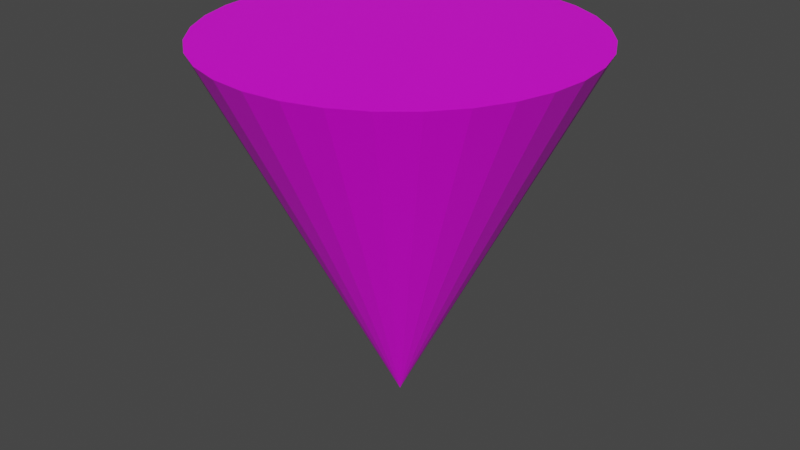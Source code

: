 # Source: cone-bot.blend  (saved by Blender 2.81.16; exported with 4.5.12 LTS)
import bpy
from mathutils import Matrix  # noqa: F401  (used for matrix-valued properties, if any)

bpy.ops.wm.read_factory_settings(use_empty=True)
scene = bpy.context.scene
scene.name = 'Scene'

# ---- collections
col_collection = bpy.data.collections.new('Collection'); scene.collection.children.link(col_collection)

# ---- images (referenced by path relative to the original .blend; pixels are not part of the script)
import os
ASSET_DIR = os.environ.get("B2B_ASSET_DIR", "")  # directory of the original .blend (textures are referenced by path, not embedded)
HERE = os.path.dirname(os.path.abspath(__file__))  # packed textures are extracted next to this script under _unpacked/

def load_image(name, relpath, width, height, colorspace="sRGB"):
    """Load a texture the original file referenced (path relative to the .blend, or extracted next to this script)."""
    p = next((c for c in (os.path.join(HERE, relpath), os.path.join(ASSET_DIR, relpath)) if relpath and os.path.exists(c)), "")
    if p:
        img = bpy.data.images.load(p, check_existing=True)
        img.name = name
    else:  # same state as the original file: an image datablock whose file is absent (Cycles renders it pink)
        img = bpy.data.images.new(name, width, height)
        img.source = "FILE"
        img.filepath = "//" + (relpath or name)
    img.colorspace_settings.name = colorspace
    return img
img_spiral_png = load_image('spiral.png', 'spiral.png', 1024, 1024, 'sRGB')

# ---- materials (node trees are filled in below, after node groups)
mat_material = bpy.data.materials.new('Material')
mat_material.alpha_threshold = 0.0
mat_material.use_transparent_shadow = False
mat_material.line_color = (0.0, 0.0, 0.0, 1.0)
mat_material_001 = bpy.data.materials.new('Material.001')
mat_material_001.use_transparent_shadow = False

# ---- material node trees
mat_material.use_nodes = True; mat_material.node_tree.nodes.clear()
_N = mat_material.node_tree.nodes; _L = mat_material.node_tree.links
n0 = _N.new('ShaderNodeOutputMaterial'); n0.name = 'Material Output'; n0.location = (300, 300)
n1 = _N.new('ShaderNodeBsdfPrincipled'); n1.name = 'Principled BSDF'; n1.location = (10, 300)
n1.distribution = 'GGX'
n1.subsurface_method = 'BURLEY'
n1.inputs[2].default_value = 0.4
n1.inputs[3].default_value = 1.45
n1.inputs[27].default_value = (0.0, 0.0, 0.0, 1.0)
n1.inputs[28].default_value = 1.0
n2 = _N.new('ShaderNodeTexImage'); n2.name = 'Image Texture'; n2.location = (-335, 286)
n2.image = img_spiral_png
_L.new(n1.outputs[0], n0.inputs[0])
_L.new(n2.outputs[0], n1.inputs[0])
n0.is_active_output = True
mat_material_001.use_nodes = True; mat_material_001.node_tree.nodes.clear()
_N = mat_material_001.node_tree.nodes; _L = mat_material_001.node_tree.links
n0 = _N.new('ShaderNodeOutputMaterial'); n0.name = 'Material Output'; n0.location = (300, 300)
n1 = _N.new('ShaderNodeBsdfPrincipled'); n1.name = 'Principled BSDF'; n1.location = (10, 300)
n1.distribution = 'GGX'
n1.subsurface_method = 'BURLEY'
n1.inputs[3].default_value = 1.45
n1.inputs[27].default_value = (0.0, 0.0, 0.0, 1.0)
n1.inputs[28].default_value = 1.0
_L.new(n1.outputs[0], n0.inputs[0])
n0.is_active_output = True

# ---- world
world_world = bpy.data.worlds.new('World'); scene.world = world_world
world_world.use_nodes = True; world_world.node_tree.nodes.clear()
_N = world_world.node_tree.nodes; _L = world_world.node_tree.links
n0 = _N.new('ShaderNodeOutputWorld'); n0.name = 'World Output'; n0.location = (300, 300)
n1 = _N.new('ShaderNodeBackground'); n1.name = 'Background'; n1.location = (10, 300)
n1.inputs[0].default_value = (0.05088, 0.05088, 0.05088, 1.0)
_L.new(n1.outputs[0], n0.inputs[0])
n0.is_active_output = True
world_world.color = (0.05088, 0.05088, 0.05088)
world_world.use_sun_shadow = False
world_world.sun_shadow_jitter_overblur = 0.0

# ---- meshes
me_cone = bpy.data.meshes.new('Cone')
me_cone.from_pydata([(8.742e-08, 1.0, 1.0), (-0.1951, 0.9808, 1.0), (-0.3827, 0.9239, 1.0), (-0.5556, 0.8315, 1.0), (-0.7071, 0.7071, 1.0), (-0.8315, 0.5556, 1.0), (-0.9239, 0.3827, 1.0), (-0.9808, 0.1951, 1.0), (-1.0, 7.55e-08, 1.0), (-0.9808, -0.1951, 1.0), (-0.9239, -0.3827, 1.0), (-0.8315, -0.5556, 1.0), (-0.7071, -0.7071, 1.0), (-0.5556, -0.8315, 1.0), (-0.3827, -0.9239, 1.0), (-0.1951, -0.9808, 1.0), (4.133e-07, -1.0, 1.0), (0.1951, -0.9808, 1.0), (0.3827, -0.9239, 1.0), (0.5556, -0.8315, 1.0), (0.7071, -0.7071, 1.0), (0.8315, -0.5556, 1.0), (0.9239, -0.3827, 1.0), (-8.742e-08, 0.0, -1.0), (0.9808, -0.1951, 1.0), (1.0, 9.656e-07, 1.0), (0.9808, 0.1951, 1.0), (0.9239, 0.3827, 1.0), (0.8315, 0.5556, 1.0), (0.7071, 0.7071, 1.0), (0.5556, 0.8315, 1.0), (0.3827, 0.9239, 1.0), (0.1951, 0.9808, 1.0)], [], [(0, 23, 1), (1, 23, 2), (2, 23, 3), (3, 23, 4), (4, 23, 5), (5, 23, 6), (6, 23, 7), (7, 23, 8), (8, 23, 9), (9, 23, 10), (10, 23, 11), (11, 23, 12), (12, 23, 13), (13, 23, 14), (14, 23, 15), (15, 23, 16), (16, 23, 17), (17, 23, 18), (18, 23, 19), (19, 23, 20), (20, 23, 21), (21, 23, 22), (22, 23, 24), (24, 23, 25), (25, 23, 26), (26, 23, 27), (27, 23, 28), (28, 23, 29), (29, 23, 30), (30, 23, 31), (31, 23, 32), (32, 23, 0), (0, 1, 2, 3, 4, 5, 6, 7, 8, 9, 10, 11, 12, 13, 14, 15, 16, 17, 18, 19, 20, 21, 22, 24, 25, 26, 27, 28, 29, 30, 31, 32)])
_uv = me_cone.uv_layers.new(name='UVMap')
_uv.uv.foreach_set('vector', [0.8883, 0.8187, 0.5, 0.5, 0.943, 0.7368, 0.943, 0.7368, 0.5, 0.5, 0.9807, 0.6458, 0.9807, 0.6458, 0.5, 0.5, 0.9999, 0.5492, 0.9999, 0.5492, 0.5, 0.5, 0.9999, 0.4508, 0.9999, 0.4508, 0.5, 0.5, 0.9807, 0.3542, 0.9807, 0.3542, 0.5, 0.5, 0.943, 0.2632, 0.943, 0.2632, 0.5, 0.5, 0.8883, 0.1813, 0.8883, 0.1813, 0.5, 0.5, 0.8187, 0.1117, 0.8187, 0.1117, 0.5, 0.5, 0.7368, 0.057, 0.7368, 0.057, 0.5, 0.5, 0.6458, 0.01931, 0.6458, 0.01931, 0.5, 0.5, 0.5492, 9.998e-05, 0.5492, 9.998e-05, 0.5, 0.5, 0.4508, 0.0001002, 0.4508, 0.0001002, 0.5, 0.5, 0.3542, 0.01931, 0.3542, 0.01931, 0.5, 0.5, 0.2632, 0.057, 0.2632, 0.057, 0.5, 0.5, 0.1813, 0.1117, 0.1813, 0.1117, 0.5, 0.5, 0.1117, 0.1813, 0.1117, 0.1813, 0.5, 0.5, 0.05699, 0.2632, 0.05699, 0.2632, 0.5, 0.5, 0.01931, 0.3542, 0.01931, 0.3542, 0.5, 0.5, 9.998e-05, 0.4508, 9.998e-05, 0.4508, 0.5, 0.5, 0.0001006, 0.5492, 0.0001006, 0.5492, 0.5, 0.5, 0.01931, 0.6458, 0.01931, 0.6458, 0.5, 0.5, 0.057, 0.7368, 0.057, 0.7368, 0.5, 0.5, 0.1117, 0.8187, 0.1117, 0.8187, 0.5, 0.5, 0.1813, 0.8883, 0.1813, 0.8883, 0.5, 0.5, 0.2632, 0.943, 0.2632, 0.943, 0.5, 0.5, 0.3542, 0.9807, 0.3542, 0.9807, 0.5, 0.5, 0.4508, 0.9999, 0.4508, 0.9999, 0.5, 0.5, 0.5492, 0.9999, 0.5492, 0.9999, 0.5, 0.5, 0.6458, 0.9807, 0.6458, 0.9807, 0.5, 0.5, 0.7368, 0.943, 0.7368, 0.943, 0.5, 0.5, 0.8187, 0.8883, 0.8187, 0.8883, 0.5, 0.5, 0.8883, 0.8187, 0.5, 1.0, 0.5975, 0.9904, 0.6913, 0.9619, 0.7778, 0.9157, 0.8536, 0.8536, 0.9157, 0.7778, 0.9619, 0.6913, 0.9904, 0.5975, 1.0, 0.5, 0.9904, 0.4025, 0.9619, 0.3087, 0.9157, 0.2222, 0.8536, 0.1464, 0.7778, 0.08427, 0.6913, 0.03806, 0.5975, 0.009607, 0.5, 0.0, 0.4025, 0.009607, 0.3087, 0.03806, 0.2222, 0.08427, 0.1464, 0.1464, 0.08426, 0.2222, 0.03806, 0.3087, 0.009607, 0.4025, 0.0, 0.5, 0.009607, 0.5975, 0.03806, 0.6913, 0.08427, 0.7778, 0.1464, 0.8536, 0.2222, 0.9157, 0.3087, 0.9619, 0.4025, 0.9904])
me_cone.materials.append(mat_material)
me_cone.materials.append(mat_material_001)
me_cone.use_remesh_fix_poles = True
me_cone.use_remesh_preserve_attributes = False
me_cone.use_mirror_vertex_groups = False
me_cone.update()

# ---- objects
ob_cone = bpy.data.objects.new('Cone', me_cone)

# ---- transforms, parenting, visibility, modifiers, constraints
ob_cone.location = (0.0, 0.0, 0.0)
ob_cone.lineart.crease_threshold = 0.0

# ---- collection membership
col_collection.objects.link(ob_cone)

# ---- scene / render settings (as saved in the file)
scene.frame_start = 1; scene.frame_end = 250; scene.frame_set(1)
scene.render.engine = 'BLENDER_EEVEE_NEXT'
scene.cycles.use_denoising = False
scene.cycles.samples = 128
scene.cycles.sampling_pattern = 'TABULATED_SOBOL'
scene.cycles.use_adaptive_sampling = False
scene.cycles.use_light_tree = False
scene.view_settings.view_transform = 'Filmic'
bpy.context.view_layer.update()

# ---- added for rendering (the .blend has no active camera and no usable light): camera, sun
cam_auto = bpy.data.cameras.new('AutoCamera')
cam_auto.lens = 50.0
cam_auto.sensor_width = 36.0
cam_auto.clip_end = 1000.0
ob_auto_camera = bpy.data.objects.new('AutoCamera', cam_auto)
scene.collection.objects.link(ob_auto_camera)
ob_auto_camera.location = (3.20507, -3.84609, 2.56406)
ob_auto_camera.rotation_euler = (1.09748, -7.21219e-08, 0.694738)
scene.camera = ob_auto_camera
light_auto_sun = bpy.data.lights.new('AutoSun', 'SUN')
light_auto_sun.energy = 3.0
light_auto_sun.angle = 0.0523599
ob_auto_sun = bpy.data.objects.new('AutoSun', light_auto_sun)
scene.collection.objects.link(ob_auto_sun)
ob_auto_sun.rotation_euler = (0.872665, 0.174533, 0.523599)
bpy.context.view_layer.update()
